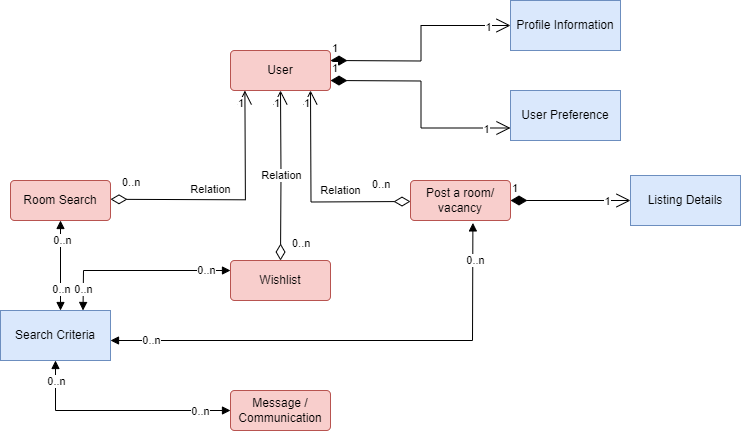

The diagram above was exported from draw.io. Its source (the exported page's mxGraphModel, read from the mxfile embedded in the PNG):
<mxGraphModel dx="1050" dy="542" grid="1" gridSize="10" guides="1" tooltips="1" connect="1" arrows="1" fold="1" page="1" pageScale="1" pageWidth="850" pageHeight="1100" math="0" shadow="0">
  <root>
    <mxCell id="0" />
    <mxCell id="1" parent="0" />
    <mxCell id="xfDmOoIHwqJUyN0loFp--1" value="Profile Information" style="html=1;whiteSpace=wrap;fillColor=#dae8fc;strokeColor=#6c8ebf;" vertex="1" parent="1">
      <mxGeometry x="550" y="50" width="110" height="50" as="geometry" />
    </mxCell>
    <mxCell id="xfDmOoIHwqJUyN0loFp--2" value="User" style="rounded=1;arcSize=10;whiteSpace=wrap;html=1;align=center;fillColor=#f8cecc;strokeColor=#b85450;" vertex="1" parent="1">
      <mxGeometry x="270" y="100" width="100" height="40" as="geometry" />
    </mxCell>
    <mxCell id="xfDmOoIHwqJUyN0loFp--3" value="User Preference" style="html=1;whiteSpace=wrap;fillColor=#dae8fc;strokeColor=#6c8ebf;" vertex="1" parent="1">
      <mxGeometry x="550" y="140" width="110" height="50" as="geometry" />
    </mxCell>
    <mxCell id="xfDmOoIHwqJUyN0loFp--4" value="Room Search" style="rounded=1;arcSize=10;whiteSpace=wrap;html=1;align=center;fillColor=#f8cecc;strokeColor=#b85450;" vertex="1" parent="1">
      <mxGeometry x="50" y="230" width="100" height="40" as="geometry" />
    </mxCell>
    <mxCell id="xfDmOoIHwqJUyN0loFp--5" value="Post a room/ vacancy" style="rounded=1;arcSize=10;whiteSpace=wrap;html=1;align=center;fillColor=#f8cecc;strokeColor=#b85450;" vertex="1" parent="1">
      <mxGeometry x="450" y="230" width="100" height="40" as="geometry" />
    </mxCell>
    <mxCell id="xfDmOoIHwqJUyN0loFp--6" value="Search Criteria" style="html=1;whiteSpace=wrap;fillColor=#dae8fc;strokeColor=#6c8ebf;" vertex="1" parent="1">
      <mxGeometry x="40" y="360" width="110" height="50" as="geometry" />
    </mxCell>
    <mxCell id="xfDmOoIHwqJUyN0loFp--7" value="Wishlist" style="rounded=1;arcSize=10;whiteSpace=wrap;html=1;align=center;fillColor=#f8cecc;strokeColor=#b85450;" vertex="1" parent="1">
      <mxGeometry x="270" y="310" width="100" height="40" as="geometry" />
    </mxCell>
    <mxCell id="xfDmOoIHwqJUyN0loFp--8" value="Message / Communication" style="rounded=1;arcSize=10;whiteSpace=wrap;html=1;align=center;fillColor=#f8cecc;strokeColor=#b85450;" vertex="1" parent="1">
      <mxGeometry x="270" y="440" width="100" height="40" as="geometry" />
    </mxCell>
    <mxCell id="xfDmOoIHwqJUyN0loFp--13" value="1" style="endArrow=open;html=1;endSize=12;startArrow=diamondThin;startSize=14;startFill=1;edgeStyle=orthogonalEdgeStyle;align=left;verticalAlign=bottom;rounded=0;entryX=0;entryY=0.5;entryDx=0;entryDy=0;" edge="1" parent="1" target="xfDmOoIHwqJUyN0loFp--1">
      <mxGeometry x="-1" y="3" relative="1" as="geometry">
        <mxPoint x="370" y="110" as="sourcePoint" />
        <mxPoint x="530" y="110" as="targetPoint" />
      </mxGeometry>
    </mxCell>
    <mxCell id="xfDmOoIHwqJUyN0loFp--16" value="1" style="edgeLabel;html=1;align=center;verticalAlign=middle;resizable=0;points=[];" vertex="1" connectable="0" parent="xfDmOoIHwqJUyN0loFp--13">
      <mxGeometry x="0.7865" y="-1" relative="1" as="geometry">
        <mxPoint x="1" as="offset" />
      </mxGeometry>
    </mxCell>
    <mxCell id="xfDmOoIHwqJUyN0loFp--14" value="1" style="endArrow=open;html=1;endSize=12;startArrow=diamondThin;startSize=14;startFill=1;edgeStyle=orthogonalEdgeStyle;align=left;verticalAlign=bottom;rounded=0;entryX=0;entryY=0.75;entryDx=0;entryDy=0;" edge="1" parent="1" target="xfDmOoIHwqJUyN0loFp--3">
      <mxGeometry x="-1" y="3" relative="1" as="geometry">
        <mxPoint x="370" y="130" as="sourcePoint" />
        <mxPoint x="530" y="130" as="targetPoint" />
      </mxGeometry>
    </mxCell>
    <mxCell id="xfDmOoIHwqJUyN0loFp--15" value="1" style="edgeLabel;html=1;align=center;verticalAlign=middle;resizable=0;points=[];" vertex="1" connectable="0" parent="xfDmOoIHwqJUyN0loFp--14">
      <mxGeometry x="0.7885" relative="1" as="geometry">
        <mxPoint y="1" as="offset" />
      </mxGeometry>
    </mxCell>
    <mxCell id="xfDmOoIHwqJUyN0loFp--34" value="Relation" style="endArrow=open;html=1;endSize=12;startArrow=diamondThin;startSize=14;startFill=0;edgeStyle=orthogonalEdgeStyle;rounded=0;" edge="1" parent="1">
      <mxGeometry x="-0.337" y="-11" relative="1" as="geometry">
        <mxPoint x="450" y="251" as="sourcePoint" />
        <mxPoint x="350" y="140" as="targetPoint" />
        <mxPoint as="offset" />
      </mxGeometry>
    </mxCell>
    <mxCell id="xfDmOoIHwqJUyN0loFp--35" value="0..n" style="edgeLabel;resizable=0;html=1;align=left;verticalAlign=top;" connectable="0" vertex="1" parent="xfDmOoIHwqJUyN0loFp--34">
      <mxGeometry x="-1" relative="1" as="geometry">
        <mxPoint x="-40" y="-30" as="offset" />
      </mxGeometry>
    </mxCell>
    <mxCell id="xfDmOoIHwqJUyN0loFp--36" value="1" style="edgeLabel;resizable=0;html=1;align=right;verticalAlign=top;" connectable="0" vertex="1" parent="xfDmOoIHwqJUyN0loFp--34">
      <mxGeometry x="1" relative="1" as="geometry" />
    </mxCell>
    <mxCell id="xfDmOoIHwqJUyN0loFp--40" value="Listing Details" style="html=1;whiteSpace=wrap;fillColor=#dae8fc;strokeColor=#6c8ebf;" vertex="1" parent="1">
      <mxGeometry x="670" y="225" width="110" height="50" as="geometry" />
    </mxCell>
    <mxCell id="xfDmOoIHwqJUyN0loFp--41" value="Relation" style="endArrow=open;html=1;endSize=12;startArrow=diamondThin;startSize=14;startFill=0;edgeStyle=orthogonalEdgeStyle;rounded=0;entryX=0.344;entryY=1.03;entryDx=0;entryDy=0;entryPerimeter=0;" edge="1" parent="1">
      <mxGeometry x="-0.1796" y="10" relative="1" as="geometry">
        <mxPoint x="150" y="248.8" as="sourcePoint" />
        <mxPoint x="284.4000000000001" y="140.00000000000006" as="targetPoint" />
        <mxPoint as="offset" />
      </mxGeometry>
    </mxCell>
    <mxCell id="xfDmOoIHwqJUyN0loFp--42" value="0..n" style="edgeLabel;resizable=0;html=1;align=left;verticalAlign=top;" connectable="0" vertex="1" parent="xfDmOoIHwqJUyN0loFp--41">
      <mxGeometry x="-1" relative="1" as="geometry">
        <mxPoint x="10" y="-30" as="offset" />
      </mxGeometry>
    </mxCell>
    <mxCell id="xfDmOoIHwqJUyN0loFp--43" value="1" style="edgeLabel;resizable=0;html=1;align=right;verticalAlign=top;" connectable="0" vertex="1" parent="xfDmOoIHwqJUyN0loFp--41">
      <mxGeometry x="1" relative="1" as="geometry" />
    </mxCell>
    <mxCell id="xfDmOoIHwqJUyN0loFp--44" value="1" style="endArrow=open;html=1;endSize=12;startArrow=diamondThin;startSize=14;startFill=1;edgeStyle=orthogonalEdgeStyle;align=left;verticalAlign=bottom;rounded=0;" edge="1" parent="1">
      <mxGeometry x="-1" y="3" relative="1" as="geometry">
        <mxPoint x="550" y="250" as="sourcePoint" />
        <mxPoint x="670" y="250" as="targetPoint" />
      </mxGeometry>
    </mxCell>
    <mxCell id="xfDmOoIHwqJUyN0loFp--45" value="1" style="edgeLabel;html=1;align=center;verticalAlign=middle;resizable=0;points=[];" vertex="1" connectable="0" parent="xfDmOoIHwqJUyN0loFp--44">
      <mxGeometry x="0.6" relative="1" as="geometry">
        <mxPoint as="offset" />
      </mxGeometry>
    </mxCell>
    <mxCell id="xfDmOoIHwqJUyN0loFp--46" value="Relation" style="endArrow=open;html=1;endSize=12;startArrow=diamondThin;startSize=14;startFill=0;edgeStyle=orthogonalEdgeStyle;rounded=0;entryX=0.5;entryY=1;entryDx=0;entryDy=0;" edge="1" parent="1" target="xfDmOoIHwqJUyN0loFp--2">
      <mxGeometry relative="1" as="geometry">
        <mxPoint x="320" y="310" as="sourcePoint" />
        <mxPoint x="470" y="290" as="targetPoint" />
      </mxGeometry>
    </mxCell>
    <mxCell id="xfDmOoIHwqJUyN0loFp--47" value="0..n" style="edgeLabel;resizable=0;html=1;align=left;verticalAlign=top;" connectable="0" vertex="1" parent="xfDmOoIHwqJUyN0loFp--46">
      <mxGeometry x="-1" relative="1" as="geometry">
        <mxPoint x="10" y="-30" as="offset" />
      </mxGeometry>
    </mxCell>
    <mxCell id="xfDmOoIHwqJUyN0loFp--48" value="1" style="edgeLabel;resizable=0;html=1;align=right;verticalAlign=top;" connectable="0" vertex="1" parent="xfDmOoIHwqJUyN0loFp--46">
      <mxGeometry x="1" relative="1" as="geometry" />
    </mxCell>
    <mxCell id="xfDmOoIHwqJUyN0loFp--60" value="" style="endArrow=block;startArrow=block;endFill=1;startFill=1;html=1;rounded=0;entryX=0.624;entryY=1.06;entryDx=0;entryDy=0;entryPerimeter=0;" edge="1" parent="1" target="xfDmOoIHwqJUyN0loFp--5">
      <mxGeometry width="160" relative="1" as="geometry">
        <mxPoint x="150" y="390" as="sourcePoint" />
        <mxPoint x="310" y="390" as="targetPoint" />
        <Array as="points">
          <mxPoint x="512" y="390" />
        </Array>
      </mxGeometry>
    </mxCell>
    <mxCell id="xfDmOoIHwqJUyN0loFp--62" value="0..n" style="edgeLabel;html=1;align=center;verticalAlign=middle;resizable=0;points=[];" vertex="1" connectable="0" parent="xfDmOoIHwqJUyN0loFp--60">
      <mxGeometry x="-0.8382" y="1" relative="1" as="geometry">
        <mxPoint x="1" as="offset" />
      </mxGeometry>
    </mxCell>
    <mxCell id="xfDmOoIHwqJUyN0loFp--63" value="0..n" style="edgeLabel;html=1;align=center;verticalAlign=middle;resizable=0;points=[];" vertex="1" connectable="0" parent="xfDmOoIHwqJUyN0loFp--60">
      <mxGeometry x="0.8474" y="-2" relative="1" as="geometry">
        <mxPoint as="offset" />
      </mxGeometry>
    </mxCell>
    <mxCell id="xfDmOoIHwqJUyN0loFp--64" value="" style="endArrow=block;startArrow=block;endFill=1;startFill=1;html=1;rounded=0;exitX=0.5;exitY=1;exitDx=0;exitDy=0;" edge="1" parent="1" source="xfDmOoIHwqJUyN0loFp--4">
      <mxGeometry width="160" relative="1" as="geometry">
        <mxPoint x="90" y="320" as="sourcePoint" />
        <mxPoint x="100" y="360" as="targetPoint" />
      </mxGeometry>
    </mxCell>
    <mxCell id="xfDmOoIHwqJUyN0loFp--65" value="0..n" style="edgeLabel;html=1;align=center;verticalAlign=middle;resizable=0;points=[];" vertex="1" connectable="0" parent="xfDmOoIHwqJUyN0loFp--64">
      <mxGeometry x="-0.5778" y="1" relative="1" as="geometry">
        <mxPoint as="offset" />
      </mxGeometry>
    </mxCell>
    <mxCell id="xfDmOoIHwqJUyN0loFp--66" value="0..n" style="edgeLabel;html=1;align=center;verticalAlign=middle;resizable=0;points=[];" vertex="1" connectable="0" parent="xfDmOoIHwqJUyN0loFp--64">
      <mxGeometry x="0.5111" relative="1" as="geometry">
        <mxPoint as="offset" />
      </mxGeometry>
    </mxCell>
    <mxCell id="xfDmOoIHwqJUyN0loFp--67" value="" style="endArrow=block;startArrow=block;endFill=1;startFill=1;html=1;rounded=0;exitX=0.5;exitY=1;exitDx=0;exitDy=0;" edge="1" parent="1" source="xfDmOoIHwqJUyN0loFp--6">
      <mxGeometry width="160" relative="1" as="geometry">
        <mxPoint x="110" y="460" as="sourcePoint" />
        <mxPoint x="270" y="460" as="targetPoint" />
        <Array as="points">
          <mxPoint x="95" y="460" />
        </Array>
      </mxGeometry>
    </mxCell>
    <mxCell id="xfDmOoIHwqJUyN0loFp--68" value="0..n" style="edgeLabel;html=1;align=center;verticalAlign=middle;resizable=0;points=[];" vertex="1" connectable="0" parent="xfDmOoIHwqJUyN0loFp--67">
      <mxGeometry x="-0.8222" relative="1" as="geometry">
        <mxPoint as="offset" />
      </mxGeometry>
    </mxCell>
    <mxCell id="xfDmOoIHwqJUyN0loFp--69" value="0..n" style="edgeLabel;html=1;align=center;verticalAlign=middle;resizable=0;points=[];" vertex="1" connectable="0" parent="xfDmOoIHwqJUyN0loFp--67">
      <mxGeometry x="0.7227" relative="1" as="geometry">
        <mxPoint as="offset" />
      </mxGeometry>
    </mxCell>
    <mxCell id="xfDmOoIHwqJUyN0loFp--70" value="" style="endArrow=block;startArrow=block;endFill=1;startFill=1;html=1;rounded=0;exitX=0.75;exitY=0;exitDx=0;exitDy=0;entryX=0;entryY=0.25;entryDx=0;entryDy=0;" edge="1" parent="1" source="xfDmOoIHwqJUyN0loFp--6" target="xfDmOoIHwqJUyN0loFp--7">
      <mxGeometry width="160" relative="1" as="geometry">
        <mxPoint x="120" y="330" as="sourcePoint" />
        <mxPoint x="280" y="330" as="targetPoint" />
        <Array as="points">
          <mxPoint x="123" y="320" />
        </Array>
      </mxGeometry>
    </mxCell>
    <mxCell id="xfDmOoIHwqJUyN0loFp--71" value="0..n" style="edgeLabel;html=1;align=center;verticalAlign=middle;resizable=0;points=[];" vertex="1" connectable="0" parent="xfDmOoIHwqJUyN0loFp--70">
      <mxGeometry x="0.7412" y="1" relative="1" as="geometry">
        <mxPoint as="offset" />
      </mxGeometry>
    </mxCell>
    <mxCell id="xfDmOoIHwqJUyN0loFp--72" value="0..n" style="edgeLabel;html=1;align=center;verticalAlign=middle;resizable=0;points=[];" vertex="1" connectable="0" parent="xfDmOoIHwqJUyN0loFp--70">
      <mxGeometry x="-0.7647" relative="1" as="geometry">
        <mxPoint as="offset" />
      </mxGeometry>
    </mxCell>
  </root>
</mxGraphModel>